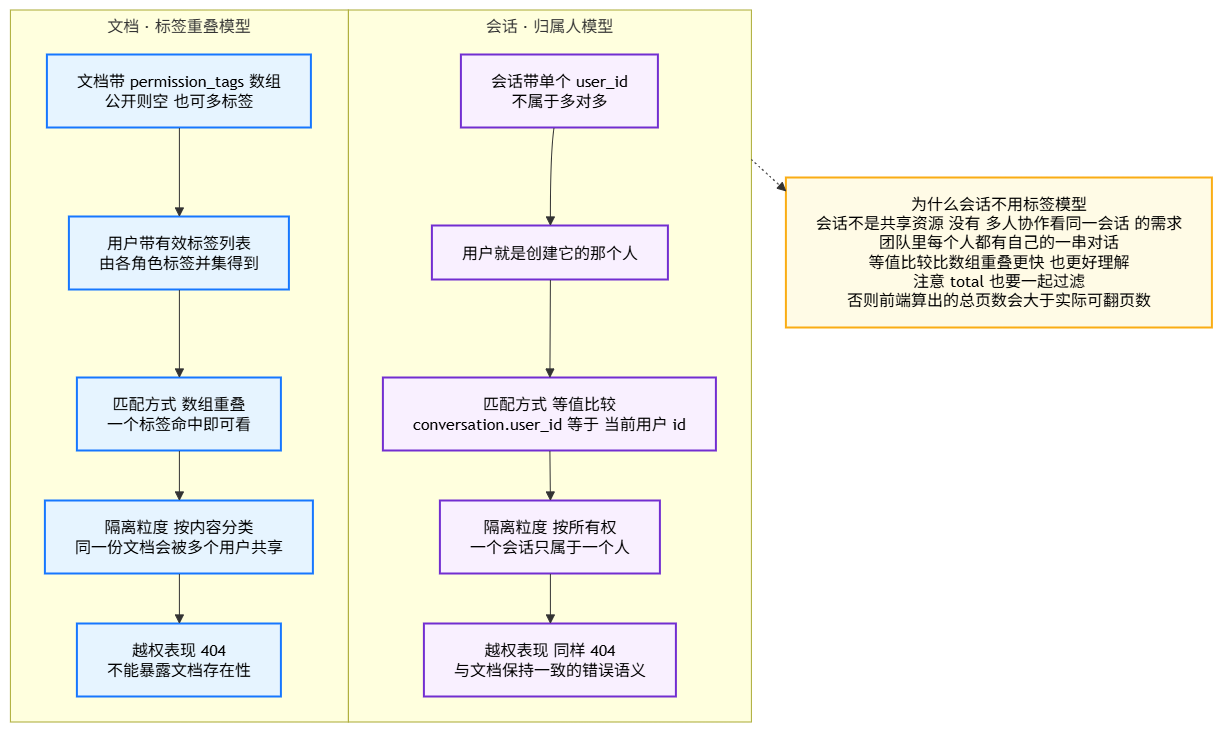

The diagram above was exported from draw.io. Its source (the exported page's mxGraphModel, read from the mxfile embedded in the PNG):
<mxGraphModel dx="1413" dy="974" grid="1" gridSize="10" guides="1" tooltips="1" connect="1" arrows="1" fold="1" page="1" pageScale="1" pageWidth="827" pageHeight="1169" math="0" shadow="0">
  <root>
    <mxCell id="0" />
    <mxCell id="1" parent="0" />
    <UserObject label="" mermaidData="{&#10;  &quot;data&quot;: &quot;flowchart TB\n    subgraph DOC[\&quot;文档 · 标签重叠模型\&quot;]\n        direction TB\n        D1[\&quot;文档带 permission_tags 数组&lt;br/&gt;公开则空 也可多标签\&quot;]\n        D2[\&quot;用户带有效标签列表&lt;br/&gt;由各角色标签并集得到\&quot;]\n        D3[\&quot;匹配方式 数组重叠&lt;br/&gt;一个标签命中即可看\&quot;]\n        D4[\&quot;隔离粒度 按内容分类&lt;br/&gt;同一份文档会被多个用户共享\&quot;]\n        D5[\&quot;越权表现 404&lt;br/&gt;不能暴露文档存在性\&quot;]\n        D1 --&gt; D2 --&gt; D3 --&gt; D4 --&gt; D5\n    end\n\n    subgraph CONV[\&quot;会话 · 归属人模型\&quot;]\n        direction TB\n        C1[\&quot;会话带单个 user_id&lt;br/&gt;不属于多对多\&quot;]\n        C2[\&quot;用户就是创建它的那个人\&quot;]\n        C3[\&quot;匹配方式 等值比较&lt;br/&gt;conversation.user_id 等于 当前用户 id\&quot;]\n        C4[\&quot;隔离粒度 按所有权&lt;br/&gt;一个会话只属于一个人\&quot;]\n        C5[\&quot;越权表现 同样 404&lt;br/&gt;与文档保持一致的错误语义\&quot;]\n        C1 --&gt; C2 --&gt; C3 --&gt; C4 --&gt; C5\n    end\n\n    KEY[\&quot;为什么会话不用标签模型&lt;br/&gt;会话不是共享资源 没有 多人协作看同一会话 的需求&lt;br/&gt;团队里每个人都有自己的一串对话&lt;br/&gt;等值比较比数组重叠更快 也更好理解&lt;br/&gt;注意 total 也要一起过滤&lt;br/&gt;否则前端算出的总页数会大于实际可翻页数\&quot;]\n\n    CONV -.-&gt; KEY\n\n    classDef doc fill:#e6f4ff,stroke:#1677ff,stroke-width:2px,color:#000\n    classDef conv fill:#f9f0ff,stroke:#722ed1,stroke-width:2px,color:#000\n    classDef note fill:#fffbe6,stroke:#faad14,stroke-width:2px,color:#000\n    class D1,D2,D3,D4,D5 doc\n    class C1,C2,C3,C4,C5 conv\n    class KEY note&quot;,&#10;  &quot;config&quot;: null&#10;}" id="NUUAZJQSyWNiic8P877y-1">
      <mxCell connectable="0" parent="1" style="group;transparentBounds=1;editIcon=1;lockedGroup=0;groupPadding=10;" vertex="1">
        <mxGeometry as="geometry" />
      </mxCell>
    </UserObject>
    <UserObject label="文档 · 标签重叠模型" mermaidId="n:DOC" mermaidBaseStyle="html=1;whiteSpace=wrap;strokeWidth=1;verticalAlign=top;fillColor=light-dark(#ffffde,#1f2020);strokeColor=light-dark(#aaaa33,#cccccc);fontColor=light-dark(#333333,#cccccc);fontFamily=Trebuchet MS,Verdana,Arial,sans-serif;fontSize=16;" mermaidBaseValue="文档 · 标签重叠模型" id="NUUAZJQSyWNiic8P877y-2">
      <mxCell parent="NUUAZJQSyWNiic8P877y-1" style="html=1;whiteSpace=wrap;strokeWidth=1;verticalAlign=top;fillColor=light-dark(#ffffde,#1f2020);strokeColor=light-dark(#aaaa33,#cccccc);fontColor=light-dark(#333333,#cccccc);fontFamily=Trebuchet MS,Verdana,Arial,sans-serif;fontSize=16;" vertex="1">
        <mxGeometry height="712" width="338" x="30" y="30" as="geometry" />
      </mxCell>
    </UserObject>
    <UserObject label="文档带 permission_tags 数组&#10;公开则空 也可多标签" mermaidId="n:D1" mermaidBaseStyle="html=1;whiteSpace=wrap;strokeWidth=2;fillColor=#e6f4ff;strokeColor=#1677ff;fontColor=default;fontFamily=Trebuchet MS,Verdana,Arial,sans-serif;fontSize=16;" mermaidBaseValue="文档带 permission_tags 数组&#10;公开则空 也可多标签" id="NUUAZJQSyWNiic8P877y-3">
      <mxCell parent="NUUAZJQSyWNiic8P877y-2" style="html=1;whiteSpace=wrap;strokeWidth=2;fillColor=#e6f4ff;strokeColor=#1677ff;fontColor=default;fontFamily=Trebuchet MS,Verdana,Arial,sans-serif;fontSize=16;" vertex="1">
        <mxGeometry height="73" width="264" x="37" y="45" as="geometry" />
      </mxCell>
    </UserObject>
    <UserObject label="用户带有效标签列表&#10;由各角色标签并集得到" mermaidId="n:D2" mermaidBaseStyle="html=1;whiteSpace=wrap;strokeWidth=2;fillColor=#e6f4ff;strokeColor=#1677ff;fontColor=default;fontFamily=Trebuchet MS,Verdana,Arial,sans-serif;fontSize=16;" mermaidBaseValue="用户带有效标签列表&#10;由各角色标签并集得到" id="NUUAZJQSyWNiic8P877y-4">
      <mxCell parent="NUUAZJQSyWNiic8P877y-2" style="html=1;whiteSpace=wrap;strokeWidth=2;fillColor=#e6f4ff;strokeColor=#1677ff;fontColor=default;fontFamily=Trebuchet MS,Verdana,Arial,sans-serif;fontSize=16;" vertex="1">
        <mxGeometry height="73" width="220" x="59" y="207" as="geometry" />
      </mxCell>
    </UserObject>
    <UserObject label="匹配方式 数组重叠&#10;一个标签命中即可看" mermaidId="n:D3" mermaidBaseStyle="html=1;whiteSpace=wrap;strokeWidth=2;fillColor=#e6f4ff;strokeColor=#1677ff;fontColor=default;fontFamily=Trebuchet MS,Verdana,Arial,sans-serif;fontSize=16;" mermaidBaseValue="匹配方式 数组重叠&#10;一个标签命中即可看" id="NUUAZJQSyWNiic8P877y-5">
      <mxCell parent="NUUAZJQSyWNiic8P877y-2" style="html=1;whiteSpace=wrap;strokeWidth=2;fillColor=#e6f4ff;strokeColor=#1677ff;fontColor=default;fontFamily=Trebuchet MS,Verdana,Arial,sans-serif;fontSize=16;" vertex="1">
        <mxGeometry height="73" width="204" x="67" y="368" as="geometry" />
      </mxCell>
    </UserObject>
    <UserObject label="隔离粒度 按内容分类&#10;同一份文档会被多个用户共享" mermaidId="n:D4" mermaidBaseStyle="html=1;whiteSpace=wrap;strokeWidth=2;fillColor=#e6f4ff;strokeColor=#1677ff;fontColor=default;fontFamily=Trebuchet MS,Verdana,Arial,sans-serif;fontSize=16;" mermaidBaseValue="隔离粒度 按内容分类&#10;同一份文档会被多个用户共享" id="NUUAZJQSyWNiic8P877y-6">
      <mxCell parent="NUUAZJQSyWNiic8P877y-2" style="html=1;whiteSpace=wrap;strokeWidth=2;fillColor=#e6f4ff;strokeColor=#1677ff;fontColor=default;fontFamily=Trebuchet MS,Verdana,Arial,sans-serif;fontSize=16;" vertex="1">
        <mxGeometry height="73" width="268" x="35" y="491" as="geometry" />
      </mxCell>
    </UserObject>
    <UserObject label="越权表现 404&#10;不能暴露文档存在性" mermaidId="n:D5" mermaidBaseStyle="html=1;whiteSpace=wrap;strokeWidth=2;fillColor=#e6f4ff;strokeColor=#1677ff;fontColor=default;fontFamily=Trebuchet MS,Verdana,Arial,sans-serif;fontSize=16;" mermaidBaseValue="越权表现 404&#10;不能暴露文档存在性" id="NUUAZJQSyWNiic8P877y-7">
      <mxCell parent="NUUAZJQSyWNiic8P877y-2" style="html=1;whiteSpace=wrap;strokeWidth=2;fillColor=#e6f4ff;strokeColor=#1677ff;fontColor=default;fontFamily=Trebuchet MS,Verdana,Arial,sans-serif;fontSize=16;" vertex="1">
        <mxGeometry height="73" width="204" x="67" y="614" as="geometry" />
      </mxCell>
    </UserObject>
    <UserObject label="" mermaidId="e:D1-&gt;D2#0" mermaidBaseStyle="curved=1;startArrow=none;endArrow=block;endSize=7;strokeColor=light-dark(#333333,#cccccc);exitX=0.5;exitY=1;entryX=0.5;entryY=0;" mermaidBaseValue="" id="NUUAZJQSyWNiic8P877y-8">
      <mxCell edge="1" parent="NUUAZJQSyWNiic8P877y-2" source="NUUAZJQSyWNiic8P877y-3" style="curved=1;startArrow=none;endArrow=block;endSize=7;strokeColor=light-dark(#333333,#cccccc);exitX=0.5;exitY=1;entryX=0.5;entryY=0;rounded=0;" target="NUUAZJQSyWNiic8P877y-4">
        <mxGeometry relative="1" as="geometry">
          <Array as="points" />
        </mxGeometry>
      </mxCell>
    </UserObject>
    <UserObject label="" mermaidId="e:D2-&gt;D3#0" mermaidBaseStyle="curved=1;startArrow=none;endArrow=block;endSize=7;strokeColor=light-dark(#333333,#cccccc);exitX=0.5;exitY=1;entryX=0.5;entryY=0;" mermaidBaseValue="" id="NUUAZJQSyWNiic8P877y-9">
      <mxCell edge="1" parent="NUUAZJQSyWNiic8P877y-2" source="NUUAZJQSyWNiic8P877y-4" style="curved=1;startArrow=none;endArrow=block;endSize=7;strokeColor=light-dark(#333333,#cccccc);exitX=0.5;exitY=1;entryX=0.5;entryY=0;rounded=0;" target="NUUAZJQSyWNiic8P877y-5">
        <mxGeometry relative="1" as="geometry">
          <Array as="points" />
        </mxGeometry>
      </mxCell>
    </UserObject>
    <UserObject label="" mermaidId="e:D3-&gt;D4#0" mermaidBaseStyle="curved=1;startArrow=none;endArrow=block;endSize=7;strokeColor=light-dark(#333333,#cccccc);exitX=0.5;exitY=1;entryX=0.5;entryY=0;" mermaidBaseValue="" id="NUUAZJQSyWNiic8P877y-10">
      <mxCell edge="1" parent="NUUAZJQSyWNiic8P877y-2" source="NUUAZJQSyWNiic8P877y-5" style="curved=1;startArrow=none;endArrow=block;endSize=7;strokeColor=light-dark(#333333,#cccccc);exitX=0.5;exitY=1;entryX=0.5;entryY=0;rounded=0;" target="NUUAZJQSyWNiic8P877y-6">
        <mxGeometry relative="1" as="geometry">
          <Array as="points" />
        </mxGeometry>
      </mxCell>
    </UserObject>
    <UserObject label="" mermaidId="e:D4-&gt;D5#0" mermaidBaseStyle="curved=1;startArrow=none;endArrow=block;endSize=7;strokeColor=light-dark(#333333,#cccccc);exitX=0.5;exitY=1;entryX=0.5;entryY=0;" mermaidBaseValue="" id="NUUAZJQSyWNiic8P877y-11">
      <mxCell edge="1" parent="NUUAZJQSyWNiic8P877y-2" source="NUUAZJQSyWNiic8P877y-6" style="curved=1;startArrow=none;endArrow=block;endSize=7;strokeColor=light-dark(#333333,#cccccc);exitX=0.5;exitY=1;entryX=0.5;entryY=0;rounded=0;" target="NUUAZJQSyWNiic8P877y-7">
        <mxGeometry relative="1" as="geometry">
          <Array as="points" />
        </mxGeometry>
      </mxCell>
    </UserObject>
    <UserObject label="会话 · 归属人模型" mermaidId="n:CONV" mermaidBaseStyle="html=1;whiteSpace=wrap;strokeWidth=1;verticalAlign=top;fillColor=light-dark(#ffffde,#1f2020);strokeColor=light-dark(#aaaa33,#cccccc);fontColor=light-dark(#333333,#cccccc);fontFamily=Trebuchet MS,Verdana,Arial,sans-serif;fontSize=16;" mermaidBaseValue="会话 · 归属人模型" id="NUUAZJQSyWNiic8P877y-12">
      <mxCell parent="NUUAZJQSyWNiic8P877y-1" style="html=1;whiteSpace=wrap;strokeWidth=1;verticalAlign=top;fillColor=light-dark(#ffffde,#1f2020);strokeColor=light-dark(#aaaa33,#cccccc);fontColor=light-dark(#333333,#cccccc);fontFamily=Trebuchet MS,Verdana,Arial,sans-serif;fontSize=16;" vertex="1">
        <mxGeometry height="712" width="403" x="368" y="30" as="geometry" />
      </mxCell>
    </UserObject>
    <UserObject label="会话带单个 user_id&#10;不属于多对多" mermaidId="n:C1" mermaidBaseStyle="html=1;whiteSpace=wrap;strokeWidth=2;fillColor=#f9f0ff;strokeColor=#722ed1;fontColor=default;fontFamily=Trebuchet MS,Verdana,Arial,sans-serif;fontSize=16;" mermaidBaseValue="会话带单个 user_id&#10;不属于多对多" id="NUUAZJQSyWNiic8P877y-13">
      <mxCell parent="NUUAZJQSyWNiic8P877y-12" style="html=1;whiteSpace=wrap;strokeWidth=2;fillColor=#f9f0ff;strokeColor=#722ed1;fontColor=default;fontFamily=Trebuchet MS,Verdana,Arial,sans-serif;fontSize=16;" vertex="1">
        <mxGeometry height="73" width="197" x="113" y="45" as="geometry" />
      </mxCell>
    </UserObject>
    <UserObject label="用户就是创建它的那个人" mermaidId="n:C2" mermaidBaseStyle="html=1;whiteSpace=wrap;strokeWidth=2;fillColor=#f9f0ff;strokeColor=#722ed1;fontColor=default;fontFamily=Trebuchet MS,Verdana,Arial,sans-serif;fontSize=16;" mermaidBaseValue="用户就是创建它的那个人" id="NUUAZJQSyWNiic8P877y-14">
      <mxCell parent="NUUAZJQSyWNiic8P877y-12" style="html=1;whiteSpace=wrap;strokeWidth=2;fillColor=#f9f0ff;strokeColor=#722ed1;fontColor=default;fontFamily=Trebuchet MS,Verdana,Arial,sans-serif;fontSize=16;" vertex="1">
        <mxGeometry height="54" width="236" x="84" y="216" as="geometry" />
      </mxCell>
    </UserObject>
    <UserObject label="匹配方式 等值比较&#10;conversation.user_id 等于 当前用户 id" mermaidId="n:C3" mermaidBaseStyle="html=1;whiteSpace=wrap;strokeWidth=2;fillColor=#f9f0ff;strokeColor=#722ed1;fontColor=default;fontFamily=Trebuchet MS,Verdana,Arial,sans-serif;fontSize=16;" mermaidBaseValue="匹配方式 等值比较&#10;conversation.user_id 等于 当前用户 id" id="NUUAZJQSyWNiic8P877y-15">
      <mxCell parent="NUUAZJQSyWNiic8P877y-12" style="html=1;whiteSpace=wrap;strokeWidth=2;fillColor=#f9f0ff;strokeColor=#722ed1;fontColor=default;fontFamily=Trebuchet MS,Verdana,Arial,sans-serif;fontSize=16;" vertex="1">
        <mxGeometry height="73" width="333" x="35" y="368" as="geometry" />
      </mxCell>
    </UserObject>
    <UserObject label="隔离粒度 按所有权&#10;一个会话只属于一个人" mermaidId="n:C4" mermaidBaseStyle="html=1;whiteSpace=wrap;strokeWidth=2;fillColor=#f9f0ff;strokeColor=#722ed1;fontColor=default;fontFamily=Trebuchet MS,Verdana,Arial,sans-serif;fontSize=16;" mermaidBaseValue="隔离粒度 按所有权&#10;一个会话只属于一个人" id="NUUAZJQSyWNiic8P877y-16">
      <mxCell parent="NUUAZJQSyWNiic8P877y-12" style="html=1;whiteSpace=wrap;strokeWidth=2;fillColor=#f9f0ff;strokeColor=#722ed1;fontColor=default;fontFamily=Trebuchet MS,Verdana,Arial,sans-serif;fontSize=16;" vertex="1">
        <mxGeometry height="73" width="220" x="92" y="491" as="geometry" />
      </mxCell>
    </UserObject>
    <UserObject label="越权表现 同样 404&#10;与文档保持一致的错误语义" mermaidId="n:C5" mermaidBaseStyle="html=1;whiteSpace=wrap;strokeWidth=2;fillColor=#f9f0ff;strokeColor=#722ed1;fontColor=default;fontFamily=Trebuchet MS,Verdana,Arial,sans-serif;fontSize=16;" mermaidBaseValue="越权表现 同样 404&#10;与文档保持一致的错误语义" id="NUUAZJQSyWNiic8P877y-17">
      <mxCell parent="NUUAZJQSyWNiic8P877y-12" style="html=1;whiteSpace=wrap;strokeWidth=2;fillColor=#f9f0ff;strokeColor=#722ed1;fontColor=default;fontFamily=Trebuchet MS,Verdana,Arial,sans-serif;fontSize=16;" vertex="1">
        <mxGeometry height="73" width="252" x="76" y="614" as="geometry" />
      </mxCell>
    </UserObject>
    <UserObject label="" mermaidId="e:C1-&gt;C2#0" mermaidBaseStyle="curved=1;startArrow=none;endArrow=block;endSize=7;strokeColor=light-dark(#333333,#cccccc);exitX=0.47;exitY=1;entryX=0.5;entryY=0;" mermaidBaseValue="" id="NUUAZJQSyWNiic8P877y-18">
      <mxCell edge="1" parent="NUUAZJQSyWNiic8P877y-12" source="NUUAZJQSyWNiic8P877y-13" style="curved=1;startArrow=none;endArrow=block;endSize=7;strokeColor=light-dark(#333333,#cccccc);exitX=0.47;exitY=1;entryX=0.5;entryY=0;rounded=0;" target="NUUAZJQSyWNiic8P877y-14">
        <mxGeometry relative="1" as="geometry">
          <Array as="points">
            <mxPoint x="202" y="143" />
          </Array>
        </mxGeometry>
      </mxCell>
    </UserObject>
    <UserObject label="" mermaidId="e:C2-&gt;C3#0" mermaidBaseStyle="curved=1;startArrow=none;endArrow=block;endSize=7;strokeColor=light-dark(#333333,#cccccc);exitX=0.5;exitY=1;entryX=0.5;entryY=0;" mermaidBaseValue="" id="NUUAZJQSyWNiic8P877y-19">
      <mxCell edge="1" parent="NUUAZJQSyWNiic8P877y-12" source="NUUAZJQSyWNiic8P877y-14" style="curved=1;startArrow=none;endArrow=block;endSize=7;strokeColor=light-dark(#333333,#cccccc);exitX=0.5;exitY=1;entryX=0.5;entryY=0;rounded=0;" target="NUUAZJQSyWNiic8P877y-15">
        <mxGeometry relative="1" as="geometry">
          <Array as="points" />
        </mxGeometry>
      </mxCell>
    </UserObject>
    <UserObject label="" mermaidId="e:C3-&gt;C4#0" mermaidBaseStyle="curved=1;startArrow=none;endArrow=block;endSize=7;strokeColor=light-dark(#333333,#cccccc);exitX=0.5;exitY=1;entryX=0.5;entryY=0;" mermaidBaseValue="" id="NUUAZJQSyWNiic8P877y-20">
      <mxCell edge="1" parent="NUUAZJQSyWNiic8P877y-12" source="NUUAZJQSyWNiic8P877y-15" style="curved=1;startArrow=none;endArrow=block;endSize=7;strokeColor=light-dark(#333333,#cccccc);exitX=0.5;exitY=1;entryX=0.5;entryY=0;rounded=0;" target="NUUAZJQSyWNiic8P877y-16">
        <mxGeometry relative="1" as="geometry">
          <Array as="points" />
        </mxGeometry>
      </mxCell>
    </UserObject>
    <UserObject label="" mermaidId="e:C4-&gt;C5#0" mermaidBaseStyle="curved=1;startArrow=none;endArrow=block;endSize=7;strokeColor=light-dark(#333333,#cccccc);exitX=0.5;exitY=1;entryX=0.5;entryY=0;" mermaidBaseValue="" id="NUUAZJQSyWNiic8P877y-21">
      <mxCell edge="1" parent="NUUAZJQSyWNiic8P877y-12" source="NUUAZJQSyWNiic8P877y-16" style="curved=1;startArrow=none;endArrow=block;endSize=7;strokeColor=light-dark(#333333,#cccccc);exitX=0.5;exitY=1;entryX=0.5;entryY=0;rounded=0;" target="NUUAZJQSyWNiic8P877y-17">
        <mxGeometry relative="1" as="geometry">
          <Array as="points" />
        </mxGeometry>
      </mxCell>
    </UserObject>
    <UserObject label="为什么会话不用标签模型&#10;会话不是共享资源 没有 多人协作看同一会话 的需求&#10;团队里每个人都有自己的一串对话&#10;等值比较比数组重叠更快 也更好理解&#10;注意 total 也要一起过滤&#10;否则前端算出的总页数会大于实际可翻页数" mermaidId="n:KEY" mermaidBaseStyle="html=1;whiteSpace=wrap;strokeWidth=2;fillColor=#fffbe6;strokeColor=#faad14;fontColor=default;fontFamily=Trebuchet MS,Verdana,Arial,sans-serif;fontSize=16;" mermaidBaseValue="为什么会话不用标签模型&#10;会话不是共享资源 没有 多人协作看同一会话 的需求&#10;团队里每个人都有自己的一串对话&#10;等值比较比数组重叠更快 也更好理解&#10;注意 total 也要一起过滤&#10;否则前端算出的总页数会大于实际可翻页数" id="NUUAZJQSyWNiic8P877y-22">
      <mxCell parent="NUUAZJQSyWNiic8P877y-1" style="html=1;whiteSpace=wrap;strokeWidth=2;fillColor=#fffbe6;strokeColor=#faad14;fontColor=default;fontFamily=Trebuchet MS,Verdana,Arial,sans-serif;fontSize=16;" vertex="1">
        <mxGeometry height="150" width="426" x="806" y="198" as="geometry" />
      </mxCell>
    </UserObject>
    <UserObject label="" mermaidId="e:CONV-&gt;KEY#0" mermaidBaseStyle="curved=1;dashed=1;dashPattern=2 3;fixDash=1;startArrow=none;endArrow=block;endSize=7;curved=1;strokeColor=light-dark(#333333,#cccccc);exitX=1;exitY=0.21;entryX=0;entryY=0.09;" mermaidBaseValue="" id="NUUAZJQSyWNiic8P877y-23">
      <mxCell edge="1" parent="NUUAZJQSyWNiic8P877y-1" source="NUUAZJQSyWNiic8P877y-12" style="curved=1;dashed=1;dashPattern=2 3;fixDash=1;startArrow=none;endArrow=block;endSize=7;strokeColor=light-dark(#333333,#cccccc);exitX=1;exitY=0.21;entryX=0;entryY=0.09;rounded=0;" target="NUUAZJQSyWNiic8P877y-22">
        <mxGeometry relative="1" as="geometry">
          <Array as="points" />
        </mxGeometry>
      </mxCell>
    </UserObject>
  </root>
</mxGraphModel>